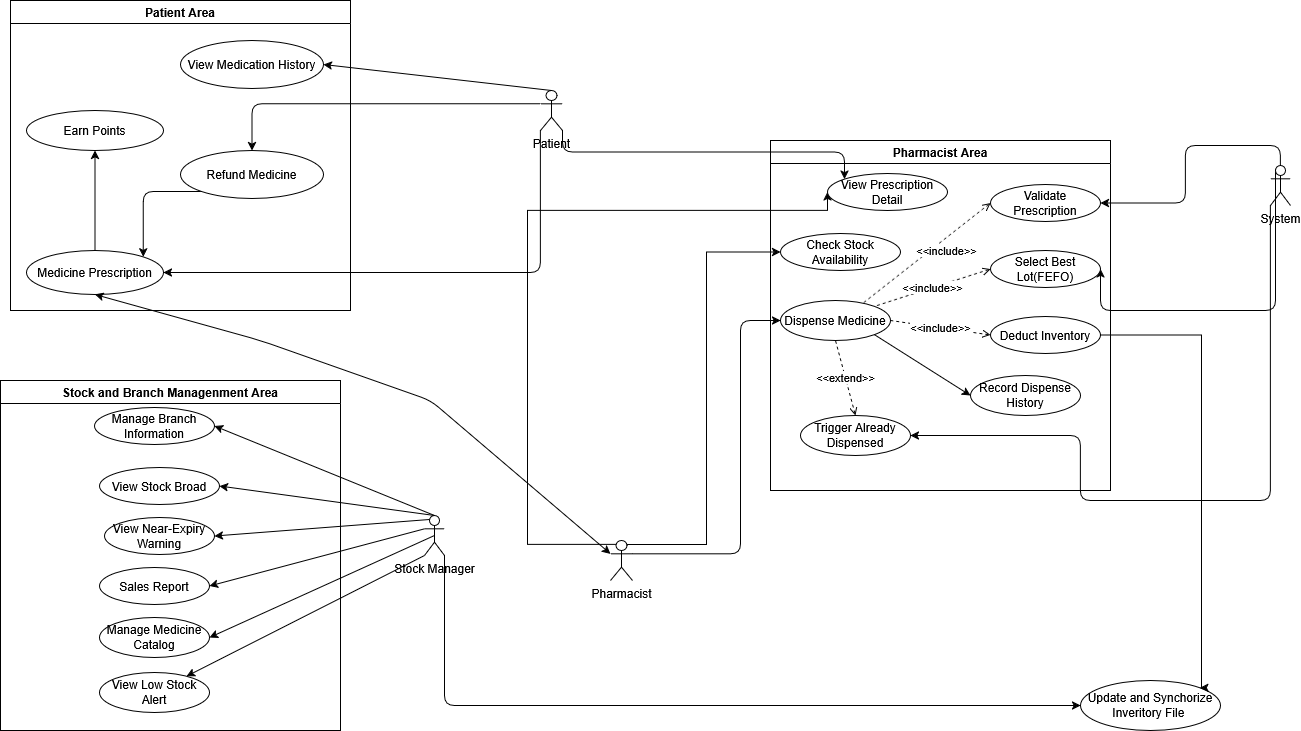

The diagram above was exported from draw.io. Its source (the exported page's mxGraphModel, read from the mxfile embedded in the PNG):
<mxGraphModel dx="1373" dy="815" grid="0" gridSize="10" guides="1" tooltips="1" connect="1" arrows="1" fold="1" page="1" pageScale="1" pageWidth="827" pageHeight="1169" background="#ffffff" math="0" shadow="0">
  <root>
    <mxCell id="0" />
    <mxCell id="1" parent="0" />
    <mxCell id="v1cDSsW61thCkSpKv8PL-1" edge="1" parent="1" source="v1cDSsW61thCkSpKv8PL-4" style="edgeStyle=orthogonalEdgeStyle;rounded=0;orthogonalLoop=1;jettySize=auto;html=1;exitX=0.75;exitY=0.1;exitDx=0;exitDy=0;exitPerimeter=0;entryX=0;entryY=0.5;entryDx=0;entryDy=0;" target="v1cDSsW61thCkSpKv8PL-12">
      <mxGeometry relative="1" as="geometry">
        <Array as="points">
          <mxPoint x="787" y="400" />
          <mxPoint x="1087" y="400" />
        </Array>
      </mxGeometry>
    </mxCell>
    <mxCell id="v1cDSsW61thCkSpKv8PL-2" edge="1" parent="1" source="v1cDSsW61thCkSpKv8PL-4" style="edgeStyle=orthogonalEdgeStyle;rounded=0;orthogonalLoop=1;jettySize=auto;html=1;exitX=0.75;exitY=0.1;exitDx=0;exitDy=0;exitPerimeter=0;entryX=0;entryY=0.5;entryDx=0;entryDy=0;" target="v1cDSsW61thCkSpKv8PL-13">
      <mxGeometry relative="1" as="geometry" />
    </mxCell>
    <mxCell id="v1cDSsW61thCkSpKv8PL-3" edge="1" parent="1" source="v1cDSsW61thCkSpKv8PL-4" style="edgeStyle=orthogonalEdgeStyle;orthogonalLoop=1;jettySize=auto;html=1;exitX=1;exitY=0.3333333333333333;exitDx=0;exitDy=0;exitPerimeter=0;entryX=0;entryY=0.5;entryDx=0;entryDy=0;" target="v1cDSsW61thCkSpKv8PL-14">
      <mxGeometry relative="1" as="geometry">
        <Array as="points">
          <mxPoint x="1000" y="743" />
          <mxPoint x="1000" y="510" />
        </Array>
      </mxGeometry>
    </mxCell>
    <mxCell id="v1cDSsW61thCkSpKv8PL-4" parent="1" style="shape=umlActor;verticalLabelPosition=bottom;verticalAlign=top;html=1;outlineConnect=0;rounded=0;" value="Pharmacist" vertex="1">
      <mxGeometry height="40" width="22" x="870" y="730" as="geometry" />
    </mxCell>
    <mxCell id="v1cDSsW61thCkSpKv8PL-5" edge="1" parent="1" source="v1cDSsW61thCkSpKv8PL-6" style="edgeStyle=orthogonalEdgeStyle;orthogonalLoop=1;jettySize=auto;html=1;exitX=1;exitY=1;exitDx=0;exitDy=0;exitPerimeter=0;entryX=0;entryY=0.5;entryDx=0;entryDy=0;" target="v1cDSsW61thCkSpKv8PL-32">
      <mxGeometry relative="1" as="geometry" />
    </mxCell>
    <mxCell id="v1cDSsW61thCkSpKv8PL-6" parent="1" style="shape=umlActor;verticalLabelPosition=bottom;verticalAlign=top;html=1;outlineConnect=0;rounded=0;" value="Stock Manager" vertex="1">
      <mxGeometry height="40" width="20" x="684" y="705" as="geometry" />
    </mxCell>
    <mxCell id="v1cDSsW61thCkSpKv8PL-7" edge="1" parent="1" source="v1cDSsW61thCkSpKv8PL-10" style="edgeStyle=orthogonalEdgeStyle;orthogonalLoop=1;jettySize=auto;html=1;exitX=0.5;exitY=0;exitDx=0;exitDy=0;exitPerimeter=0;entryX=1;entryY=0.5;entryDx=0;entryDy=0;" target="v1cDSsW61thCkSpKv8PL-15">
      <mxGeometry relative="1" as="geometry" />
    </mxCell>
    <mxCell id="v1cDSsW61thCkSpKv8PL-8" edge="1" parent="1" source="v1cDSsW61thCkSpKv8PL-10" style="edgeStyle=orthogonalEdgeStyle;orthogonalLoop=1;jettySize=auto;html=1;exitX=0.25;exitY=0.1;exitDx=0;exitDy=0;exitPerimeter=0;entryX=1;entryY=0.5;entryDx=0;entryDy=0;" target="v1cDSsW61thCkSpKv8PL-16">
      <mxGeometry relative="1" as="geometry">
        <Array as="points">
          <mxPoint x="1535" y="500" />
          <mxPoint x="1360" y="500" />
        </Array>
      </mxGeometry>
    </mxCell>
    <mxCell id="v1cDSsW61thCkSpKv8PL-9" edge="1" parent="1" source="v1cDSsW61thCkSpKv8PL-10" style="edgeStyle=orthogonalEdgeStyle;orthogonalLoop=1;jettySize=auto;html=1;exitX=0;exitY=1;exitDx=0;exitDy=0;exitPerimeter=0;entryX=1;entryY=0.5;entryDx=0;entryDy=0;" target="v1cDSsW61thCkSpKv8PL-19">
      <mxGeometry relative="1" as="geometry">
        <Array as="points">
          <mxPoint x="1340" y="690" />
        </Array>
        <mxPoint x="1626.170000000042" y="560.0033333332976" as="sourcePoint" />
        <mxPoint x="1240.0608727500075" y="810.8121355454205" as="targetPoint" />
      </mxGeometry>
    </mxCell>
    <mxCell id="v1cDSsW61thCkSpKv8PL-10" parent="1" style="shape=umlActor;verticalLabelPosition=bottom;verticalAlign=top;html=1;outlineConnect=0;rounded=0;" value="System" vertex="1">
      <mxGeometry height="40" width="20" x="1530" y="355" as="geometry" />
    </mxCell>
    <mxCell id="v1cDSsW61thCkSpKv8PL-11" parent="1" style="swimlane;whiteSpace=wrap;html=1;rounded=0;" value="Pharmacist Area" vertex="1">
      <mxGeometry height="350" width="340" x="1030" y="330" as="geometry" />
    </mxCell>
    <mxCell id="v1cDSsW61thCkSpKv8PL-12" parent="v1cDSsW61thCkSpKv8PL-11" style="ellipse;whiteSpace=wrap;html=1;rounded=0;" value="View Prescription Detail" vertex="1">
      <mxGeometry height="37" width="120" x="57" y="33" as="geometry" />
    </mxCell>
    <mxCell id="v1cDSsW61thCkSpKv8PL-13" parent="v1cDSsW61thCkSpKv8PL-11" style="ellipse;whiteSpace=wrap;html=1;rounded=0;" value="Check Stock Availability" vertex="1">
      <mxGeometry height="37" width="120" x="10" y="93" as="geometry" />
    </mxCell>
    <mxCell id="v1cDSsW61thCkSpKv8PL-14" parent="v1cDSsW61thCkSpKv8PL-11" style="ellipse;whiteSpace=wrap;html=1;rounded=0;" value="Dispense Medicine" vertex="1">
      <mxGeometry height="40" width="110" x="10" y="160" as="geometry" />
    </mxCell>
    <mxCell id="v1cDSsW61thCkSpKv8PL-15" parent="v1cDSsW61thCkSpKv8PL-11" style="ellipse;whiteSpace=wrap;html=1;rounded=0;" value="Validate Prescription" vertex="1">
      <mxGeometry height="37" width="110" x="220" y="44" as="geometry" />
    </mxCell>
    <mxCell id="v1cDSsW61thCkSpKv8PL-16" parent="v1cDSsW61thCkSpKv8PL-11" style="ellipse;whiteSpace=wrap;html=1;rounded=0;" value="Select Best Lot(FEFO)" vertex="1">
      <mxGeometry height="37" width="110" x="220" y="110" as="geometry" />
    </mxCell>
    <mxCell id="v1cDSsW61thCkSpKv8PL-17" parent="v1cDSsW61thCkSpKv8PL-11" style="ellipse;whiteSpace=wrap;html=1;rounded=0;" value="Deduct Inventory" vertex="1">
      <mxGeometry height="37" width="110" x="220" y="176" as="geometry" />
    </mxCell>
    <mxCell id="v1cDSsW61thCkSpKv8PL-18" parent="v1cDSsW61thCkSpKv8PL-11" style="ellipse;whiteSpace=wrap;html=1;rounded=0;" value="Record Dispense History" vertex="1">
      <mxGeometry height="40" width="110" x="200" y="235" as="geometry" />
    </mxCell>
    <mxCell id="v1cDSsW61thCkSpKv8PL-19" parent="v1cDSsW61thCkSpKv8PL-11" style="ellipse;whiteSpace=wrap;html=1;rounded=0;" value="Trigger Already Dispensed" vertex="1">
      <mxGeometry height="40" width="110" x="30" y="275" as="geometry" />
    </mxCell>
    <mxCell id="v1cDSsW61thCkSpKv8PL-20" edge="1" parent="v1cDSsW61thCkSpKv8PL-11" source="v1cDSsW61thCkSpKv8PL-19" style="endArrow=none;dashed=1;html=1;rounded=0;entryX=0.5;entryY=1;entryDx=0;entryDy=0;exitX=0.5;exitY=0;exitDx=0;exitDy=0;endFill=0;startArrow=open;startFill=0;" target="v1cDSsW61thCkSpKv8PL-14" value="&amp;lt;&amp;lt;extend&amp;gt;&amp;gt;">
      <mxGeometry height="50" relative="1" width="50" as="geometry">
        <mxPoint x="77" y="242" as="sourcePoint" />
        <mxPoint x="116" y="220" as="targetPoint" />
      </mxGeometry>
    </mxCell>
    <mxCell id="v1cDSsW61thCkSpKv8PL-21" edge="1" parent="v1cDSsW61thCkSpKv8PL-11" source="v1cDSsW61thCkSpKv8PL-17" style="endArrow=none;dashed=1;html=1;rounded=0;entryX=1;entryY=0.5;entryDx=0;entryDy=0;exitX=0;exitY=0.5;exitDx=0;exitDy=0;endFill=0;startArrow=open;startFill=0;" target="v1cDSsW61thCkSpKv8PL-14" value="&amp;lt;&amp;lt;include&amp;gt;&amp;gt;">
      <mxGeometry height="50" relative="1" width="50" as="geometry">
        <mxPoint x="196" y="262" as="sourcePoint" />
        <mxPoint x="176" y="187" as="targetPoint" />
      </mxGeometry>
    </mxCell>
    <mxCell id="v1cDSsW61thCkSpKv8PL-22" edge="1" parent="v1cDSsW61thCkSpKv8PL-11" source="v1cDSsW61thCkSpKv8PL-16" style="endArrow=none;dashed=1;html=1;rounded=0;entryX=1;entryY=0;entryDx=0;entryDy=0;exitX=0;exitY=0.5;exitDx=0;exitDy=0;endFill=0;startArrow=open;startFill=0;" target="v1cDSsW61thCkSpKv8PL-14" value="&amp;lt;&amp;lt;include&amp;gt;&amp;gt;">
      <mxGeometry height="50" relative="1" width="50" as="geometry">
        <mxPoint x="141" y="207" as="sourcePoint" />
        <mxPoint x="121" y="132" as="targetPoint" />
      </mxGeometry>
    </mxCell>
    <mxCell id="v1cDSsW61thCkSpKv8PL-23" edge="1" parent="v1cDSsW61thCkSpKv8PL-11" source="v1cDSsW61thCkSpKv8PL-15" style="endArrow=none;dashed=1;html=1;rounded=0;entryX=0.751;entryY=0.065;entryDx=0;entryDy=0;exitX=0;exitY=0.5;exitDx=0;exitDy=0;endFill=0;startArrow=open;startFill=0;entryPerimeter=0;" target="v1cDSsW61thCkSpKv8PL-14" value="&amp;lt;&amp;lt;include&amp;gt;&amp;gt;">
      <mxGeometry height="50" relative="1" width="50" x="-0.2106" y="10" as="geometry">
        <mxPoint as="offset" />
        <mxPoint x="174" y="152" as="sourcePoint" />
        <mxPoint x="154" y="77" as="targetPoint" />
      </mxGeometry>
    </mxCell>
    <mxCell id="v1cDSsW61thCkSpKv8PL-24" edge="1" parent="v1cDSsW61thCkSpKv8PL-11" source="v1cDSsW61thCkSpKv8PL-14" style="endArrow=classic;html=1;exitX=1;exitY=1;exitDx=0;exitDy=0;entryX=0;entryY=0.5;entryDx=0;entryDy=0;" target="v1cDSsW61thCkSpKv8PL-18" value="">
      <mxGeometry height="50" relative="1" width="50" as="geometry">
        <mxPoint x="190" y="455" as="sourcePoint" />
        <mxPoint x="240" y="405" as="targetPoint" />
      </mxGeometry>
    </mxCell>
    <mxCell id="v1cDSsW61thCkSpKv8PL-25" parent="1" style="swimlane;whiteSpace=wrap;html=1;rounded=0;" value="Stock and Branch Managenment Area" vertex="1">
      <mxGeometry height="350" width="340" x="260" y="570" as="geometry" />
    </mxCell>
    <mxCell id="v1cDSsW61thCkSpKv8PL-26" parent="v1cDSsW61thCkSpKv8PL-25" style="ellipse;whiteSpace=wrap;html=1;rounded=0;" value="View Stock Broad" vertex="1">
      <mxGeometry height="37" width="120" x="99" y="87" as="geometry" />
    </mxCell>
    <mxCell id="v1cDSsW61thCkSpKv8PL-27" parent="v1cDSsW61thCkSpKv8PL-25" style="ellipse;whiteSpace=wrap;html=1;rounded=0;" value="Manage Branch Information" vertex="1">
      <mxGeometry height="37" width="120" x="94" y="27" as="geometry" />
    </mxCell>
    <mxCell id="v1cDSsW61thCkSpKv8PL-28" parent="v1cDSsW61thCkSpKv8PL-25" style="ellipse;whiteSpace=wrap;html=1;rounded=0;" value="Manage Medicine Catalog" vertex="1">
      <mxGeometry height="40" width="110" x="99" y="237" as="geometry" />
    </mxCell>
    <mxCell id="v1cDSsW61thCkSpKv8PL-29" parent="v1cDSsW61thCkSpKv8PL-25" style="ellipse;whiteSpace=wrap;html=1;rounded=0;" value="View Near-Expiry Warning" vertex="1">
      <mxGeometry height="37" width="110" x="104" y="137" as="geometry" />
    </mxCell>
    <mxCell id="v1cDSsW61thCkSpKv8PL-30" parent="v1cDSsW61thCkSpKv8PL-25" style="ellipse;whiteSpace=wrap;html=1;rounded=0;" value="Sales Report" vertex="1">
      <mxGeometry height="37" width="110" x="99" y="187" as="geometry" />
    </mxCell>
    <mxCell id="v1cDSsW61thCkSpKv8PL-31" parent="v1cDSsW61thCkSpKv8PL-25" style="ellipse;whiteSpace=wrap;html=1;rounded=0;" value="View Low Stock Alert" vertex="1">
      <mxGeometry height="40" width="110" x="99" y="292" as="geometry" />
    </mxCell>
    <mxCell id="v1cDSsW61thCkSpKv8PL-32" parent="1" style="ellipse;whiteSpace=wrap;html=1;rounded=0;" value="Update and Synchorize Inveritory File&amp;nbsp;" vertex="1">
      <mxGeometry height="50" width="140" x="1340" y="870" as="geometry" />
    </mxCell>
    <mxCell id="v1cDSsW61thCkSpKv8PL-33" edge="1" parent="1" source="v1cDSsW61thCkSpKv8PL-17" style="edgeStyle=orthogonalEdgeStyle;rounded=0;orthogonalLoop=1;jettySize=auto;html=1;exitX=1;exitY=0.5;exitDx=0;exitDy=0;entryX=1;entryY=0;entryDx=0;entryDy=0;" target="v1cDSsW61thCkSpKv8PL-32">
      <mxGeometry relative="1" as="geometry">
        <Array as="points">
          <mxPoint x="1461" y="525" />
        </Array>
      </mxGeometry>
    </mxCell>
    <mxCell id="v1cDSsW61thCkSpKv8PL-34" edge="1" parent="1" source="v1cDSsW61thCkSpKv8PL-6" style="endArrow=classic;html=1;rounded=0;entryX=1;entryY=0.5;entryDx=0;entryDy=0;exitX=0.5;exitY=0;exitDx=0;exitDy=0;exitPerimeter=0;" target="v1cDSsW61thCkSpKv8PL-26" value="">
      <mxGeometry height="50" relative="1" width="50" as="geometry">
        <mxPoint x="690" y="700" as="sourcePoint" />
        <mxPoint x="690" y="720" as="targetPoint" />
      </mxGeometry>
    </mxCell>
    <mxCell id="v1cDSsW61thCkSpKv8PL-35" edge="1" parent="1" source="v1cDSsW61thCkSpKv8PL-6" style="endArrow=classic;html=1;rounded=0;entryX=1;entryY=0.5;entryDx=0;entryDy=0;exitX=0.25;exitY=0.1;exitDx=0;exitDy=0;exitPerimeter=0;" target="v1cDSsW61thCkSpKv8PL-29" value="">
      <mxGeometry height="50" relative="1" width="50" as="geometry">
        <mxPoint x="640" y="780" as="sourcePoint" />
        <mxPoint x="620" y="710" as="targetPoint" />
      </mxGeometry>
    </mxCell>
    <mxCell id="v1cDSsW61thCkSpKv8PL-36" edge="1" parent="1" source="v1cDSsW61thCkSpKv8PL-6" style="endArrow=classic;html=1;rounded=0;entryX=1;entryY=0.5;entryDx=0;entryDy=0;exitX=0;exitY=0.3333333333333333;exitDx=0;exitDy=0;exitPerimeter=0;" target="v1cDSsW61thCkSpKv8PL-30" value="">
      <mxGeometry height="50" relative="1" width="50" as="geometry">
        <mxPoint x="640" y="790" as="sourcePoint" />
        <mxPoint x="690" y="740" as="targetPoint" />
      </mxGeometry>
    </mxCell>
    <mxCell id="v1cDSsW61thCkSpKv8PL-37" edge="1" parent="1" source="v1cDSsW61thCkSpKv8PL-6" style="endArrow=classic;html=1;rounded=0;entryX=1;entryY=0.5;entryDx=0;entryDy=0;exitX=0.5;exitY=0.5;exitDx=0;exitDy=0;exitPerimeter=0;" target="v1cDSsW61thCkSpKv8PL-28" value="">
      <mxGeometry height="50" relative="1" width="50" as="geometry">
        <mxPoint x="640" y="790" as="sourcePoint" />
        <mxPoint x="690" y="740" as="targetPoint" />
      </mxGeometry>
    </mxCell>
    <mxCell id="v1cDSsW61thCkSpKv8PL-38" edge="1" parent="1" source="v1cDSsW61thCkSpKv8PL-6" style="endArrow=classic;html=1;rounded=0;exitX=0;exitY=1;exitDx=0;exitDy=0;exitPerimeter=0;" target="v1cDSsW61thCkSpKv8PL-31" value="">
      <mxGeometry height="50" relative="1" width="50" as="geometry">
        <mxPoint x="640" y="790" as="sourcePoint" />
        <mxPoint x="690" y="740" as="targetPoint" />
      </mxGeometry>
    </mxCell>
    <mxCell id="v1cDSsW61thCkSpKv8PL-39" edge="1" parent="1" source="v1cDSsW61thCkSpKv8PL-6" style="endArrow=classic;html=1;rounded=0;entryX=1;entryY=0.5;entryDx=0;entryDy=0;exitX=0.5;exitY=0;exitDx=0;exitDy=0;exitPerimeter=0;" target="v1cDSsW61thCkSpKv8PL-27" value="">
      <mxGeometry height="50" relative="1" width="50" as="geometry">
        <mxPoint x="650" y="810" as="sourcePoint" />
        <mxPoint x="700" y="760" as="targetPoint" />
      </mxGeometry>
    </mxCell>
    <mxCell id="v1cDSsW61thCkSpKv8PL-40" parent="1" style="swimlane;whiteSpace=wrap;html=1;rounded=0;" value="Patient Area" vertex="1">
      <mxGeometry height="310" width="340" x="270" y="190" as="geometry" />
    </mxCell>
    <mxCell id="v1cDSsW61thCkSpKv8PL-41" parent="v1cDSsW61thCkSpKv8PL-40" style="ellipse;whiteSpace=wrap;html=1;rounded=0;" value="View Medication History" vertex="1">
      <mxGeometry height="48" width="143" x="170" y="40" as="geometry" />
    </mxCell>
    <mxCell id="v1cDSsW61thCkSpKv8PL-42" parent="v1cDSsW61thCkSpKv8PL-40" style="ellipse;whiteSpace=wrap;html=1;rounded=0;" value="Earn Points" vertex="1">
      <mxGeometry height="40" width="137" x="16" y="110" as="geometry" />
    </mxCell>
    <mxCell id="v1cDSsW61thCkSpKv8PL-43" edge="1" parent="v1cDSsW61thCkSpKv8PL-40" source="v1cDSsW61thCkSpKv8PL-44" style="edgeStyle=orthogonalEdgeStyle;orthogonalLoop=1;jettySize=auto;html=1;exitX=0.5;exitY=0;exitDx=0;exitDy=0;entryX=0.5;entryY=1;entryDx=0;entryDy=0;" target="v1cDSsW61thCkSpKv8PL-42">
      <mxGeometry relative="1" as="geometry" />
    </mxCell>
    <mxCell id="v1cDSsW61thCkSpKv8PL-44" parent="v1cDSsW61thCkSpKv8PL-40" style="ellipse;whiteSpace=wrap;html=1;rounded=0;" value="Medicine Prescription" vertex="1">
      <mxGeometry height="44" width="137" x="16" y="250" as="geometry" />
    </mxCell>
    <mxCell id="v1cDSsW61thCkSpKv8PL-45" edge="1" parent="v1cDSsW61thCkSpKv8PL-40" source="v1cDSsW61thCkSpKv8PL-46" style="edgeStyle=orthogonalEdgeStyle;orthogonalLoop=1;jettySize=auto;html=1;exitX=0;exitY=1;exitDx=0;exitDy=0;entryX=1;entryY=0;entryDx=0;entryDy=0;" target="v1cDSsW61thCkSpKv8PL-44">
      <mxGeometry relative="1" as="geometry" />
    </mxCell>
    <mxCell id="v1cDSsW61thCkSpKv8PL-46" parent="v1cDSsW61thCkSpKv8PL-40" style="ellipse;whiteSpace=wrap;html=1;rounded=0;" value="Refund Medicine" vertex="1">
      <mxGeometry height="48" width="143" x="170" y="150" as="geometry" />
    </mxCell>
    <mxCell id="v1cDSsW61thCkSpKv8PL-47" edge="1" parent="1" source="v1cDSsW61thCkSpKv8PL-50" style="edgeStyle=orthogonalEdgeStyle;orthogonalLoop=1;jettySize=auto;html=1;exitX=0;exitY=1;exitDx=0;exitDy=0;exitPerimeter=0;entryX=1;entryY=0.5;entryDx=0;entryDy=0;" target="v1cDSsW61thCkSpKv8PL-44">
      <mxGeometry relative="1" as="geometry" />
    </mxCell>
    <mxCell id="v1cDSsW61thCkSpKv8PL-48" edge="1" parent="1" source="v1cDSsW61thCkSpKv8PL-50" style="edgeStyle=orthogonalEdgeStyle;orthogonalLoop=1;jettySize=auto;html=1;exitX=1;exitY=1;exitDx=0;exitDy=0;exitPerimeter=0;entryX=0;entryY=0;entryDx=0;entryDy=0;" target="v1cDSsW61thCkSpKv8PL-12">
      <mxGeometry relative="1" as="geometry" />
    </mxCell>
    <mxCell id="v1cDSsW61thCkSpKv8PL-49" edge="1" parent="1" source="v1cDSsW61thCkSpKv8PL-50" style="edgeStyle=orthogonalEdgeStyle;orthogonalLoop=1;jettySize=auto;html=1;exitX=0;exitY=0.3333333333333333;exitDx=0;exitDy=0;exitPerimeter=0;" target="v1cDSsW61thCkSpKv8PL-46">
      <mxGeometry relative="1" as="geometry" />
    </mxCell>
    <mxCell id="v1cDSsW61thCkSpKv8PL-50" parent="1" style="shape=umlActor;verticalLabelPosition=bottom;verticalAlign=top;html=1;outlineConnect=0;rounded=0;" value="Patient" vertex="1">
      <mxGeometry height="40" width="22" x="800" y="280" as="geometry" />
    </mxCell>
    <mxCell id="v1cDSsW61thCkSpKv8PL-51" edge="1" parent="1" source="v1cDSsW61thCkSpKv8PL-50" style="endArrow=classic;html=1;exitX=0.5;exitY=0;exitDx=0;exitDy=0;exitPerimeter=0;entryX=1;entryY=0.5;entryDx=0;entryDy=0;" target="v1cDSsW61thCkSpKv8PL-41" value="">
      <mxGeometry height="50" relative="1" width="50" as="geometry">
        <Array as="points" />
        <mxPoint x="1060" y="380" as="sourcePoint" />
        <mxPoint x="610" y="260" as="targetPoint" />
      </mxGeometry>
    </mxCell>
    <mxCell id="v1cDSsW61thCkSpKv8PL-52" edge="1" parent="1" source="v1cDSsW61thCkSpKv8PL-4" style="endArrow=classic;startArrow=classic;html=1;exitX=0;exitY=0.3333333333333333;exitDx=0;exitDy=0;exitPerimeter=0;entryX=0.5;entryY=1;entryDx=0;entryDy=0;" target="v1cDSsW61thCkSpKv8PL-44" value="">
      <mxGeometry height="50" relative="1" width="50" as="geometry">
        <Array as="points">
          <mxPoint x="690" y="590" />
          <mxPoint x="520" y="530" />
        </Array>
        <mxPoint x="940" y="360" as="sourcePoint" />
        <mxPoint x="990" y="310" as="targetPoint" />
      </mxGeometry>
    </mxCell>
  </root>
</mxGraphModel>